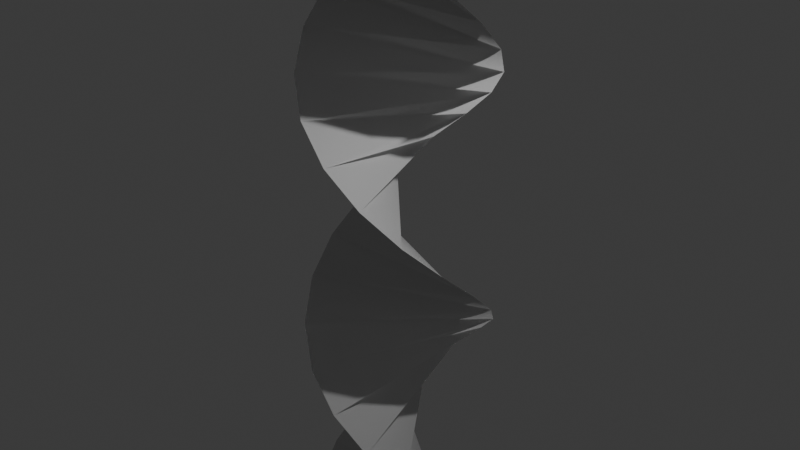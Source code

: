 # Source: Tutor15.blend  (saved by Blender 4.0.36; exported with 4.5.12 LTS)
import bpy
from mathutils import Matrix  # noqa: F401  (used for matrix-valued properties, if any)

bpy.ops.wm.read_factory_settings(use_empty=True)
scene = bpy.context.scene
scene.name = 'Scene'

# ---- collections
col_collection = bpy.data.collections.new('Collection'); scene.collection.children.link(col_collection)

# ---- materials (node trees are filled in below, after node groups)
mat_material = bpy.data.materials.new('Material')
mat_material.alpha_threshold = 0.0
mat_material.use_transparent_shadow = False
mat_material.roughness = 0.5
mat_material.line_color = (0.0, 0.0, 0.0, 1.0)

# ---- node groups
ng_curvetilt = bpy.data.node_groups.new('CurveTilt', 'GeometryNodeTree')
_s = ng_curvetilt.interface.new_socket(name='Geometry', in_out='OUTPUT', socket_type='NodeSocketGeometry')
_s = ng_curvetilt.interface.new_socket(name='Geometry', in_out='INPUT', socket_type='NodeSocketGeometry')
ng_curvetilt.is_modifier = True
_N = ng_curvetilt.nodes; _L = ng_curvetilt.links
n0 = _N.new('NodeGroupOutput'); n0.name = 'Group Output'; n0.location = (587, 49)
n1 = _N.new('GeometryNodeCurveToMesh'); n1.name = 'Curve to Mesh'; n1.location = (371, 62)
n2 = _N.new('GeometryNodeViewer'); n2.name = 'Viewer'; n2.location = (327, -95)
n3 = _N.new('ShaderNodeMath'); n3.name = 'Math'; n3.location = (-331, 198)
n3.inputs[1].default_value = 11.5
n4 = _N.new('GeometryNodeInputCurveTilt'); n4.name = 'Curve Tilt'; n4.location = (-505, 102)
n4.hide = True
n5 = _N.new('GeometryNodeCurveEndpointSelection'); n5.name = 'Endpoint Selection'; n5.location = (-329, 310)
n5.inputs[1].default_value = 0
n6 = _N.new('GeometryNodeCurvePrimitiveLine'); n6.name = 'Curve Line'; n6.location = (-539, 23)
n6.inputs[0].default_value = (0.0, 0.0, -5.0)
n6.inputs[1].default_value = (0.0, 0.0, 5.0)
n7 = _N.new('NodeGroupInput'); n7.name = 'Group Input'; n7.location = (-768, -7)
n8 = _N.new('GeometryNodeSetCurveTilt'); n8.name = 'Set Curve Tilt'; n8.location = (-61, 73)
n9 = _N.new('GeometryNodeResampleCurve'); n9.name = 'Resample Curve'; n9.location = (139, 88)
n9.keep_last_segment = False
n9.inputs[2].default_value = 30
n10 = _N.new('GeometryNodeCurvePrimitiveLine'); n10.name = 'Curve Line.001'; n10.location = (65, -110)
n10.inputs[0].default_value = (1.0, 0.0, 0.0)
n10.inputs[1].default_value = (-1.0, 0.0, 0.0)
n11 = _N.new('GeometryNodeInputNamedAttribute'); n11.name = 'Named Attribute'; n11.location = (346, 62)
n11.inputs[0].default_value = 'radius'
n12 = _N.new('GeometryNodeSwitch'); n12.name = 'Switch'; n12.location = (346, 62)
n12.input_type = 'FLOAT'
n12.inputs[1].default_value = 1.0
_L.new(n1.outputs[0], n0.inputs[0])
_L.new(n6.outputs[0], n8.inputs[0])
_L.new(n9.outputs[0], n1.inputs[0])
_L.new(n10.outputs[0], n2.inputs[0])
_L.new(n10.outputs[0], n1.inputs[1])
_L.new(n3.outputs[0], n8.inputs[2])
_L.new(n5.outputs[0], n8.inputs[1])
_L.new(n4.outputs[0], n3.inputs[0])
_L.new(n8.outputs[0], n9.inputs[0])
_L.new(n11.outputs[1], n12.inputs[0])
_L.new(n11.outputs[0], n12.inputs[2])
_L.new(n12.outputs[0], n1.inputs[2])
n0.is_active_output = True
ng_curvetilt02 = bpy.data.node_groups.new('CurveTilt02', 'GeometryNodeTree')
_s = ng_curvetilt02.interface.new_socket(name='Geometry', in_out='OUTPUT', socket_type='NodeSocketGeometry')
_s = ng_curvetilt02.interface.new_socket(name='Geometry', in_out='INPUT', socket_type='NodeSocketGeometry')
ng_curvetilt02.is_modifier = True
_N = ng_curvetilt02.nodes; _L = ng_curvetilt02.links
n0 = _N.new('GeometryNodeViewer'); n0.name = 'Viewer'; n0.location = (327, -95)
n1 = _N.new('ShaderNodeMath'); n1.name = 'Math'; n1.location = (-331, 198)
n1.inputs[1].default_value = 11.5
n2 = _N.new('GeometryNodeInputCurveTilt'); n2.name = 'Curve Tilt'; n2.location = (-505, 102)
n2.hide = True
n3 = _N.new('GeometryNodeCurveEndpointSelection'); n3.name = 'Endpoint Selection'; n3.location = (-329, 310)
n3.inputs[1].default_value = 0
n4 = _N.new('NodeGroupInput'); n4.name = 'Group Input'; n4.location = (-768, -7)
n5 = _N.new('GeometryNodeSetCurveTilt'); n5.name = 'Set Curve Tilt'; n5.location = (-61, 73)
n6 = _N.new('GeometryNodeResampleCurve'); n6.name = 'Resample Curve'; n6.location = (139, 88)
n6.keep_last_segment = False
n6.inputs[2].default_value = 30
n7 = _N.new('GeometryNodeCurvePrimitiveLine'); n7.name = 'Curve Line.001'; n7.location = (110, -109)
n7.hide = True
n7.inputs[0].default_value = (1.0, 0.0, 0.0)
n7.inputs[1].default_value = (-1.0, 0.0, 0.0)
n8 = _N.new('GeometryNodeCurvePrimitiveLine'); n8.name = 'Curve Line'; n8.location = (-330, 26)
n8.hide = True
n8.inputs[0].default_value = (0.0, 0.0, -5.0)
n8.inputs[1].default_value = (0.0, 0.0, 5.0)
n9 = _N.new('GeometryNodeDeleteGeometry'); n9.name = 'Delete Geometry'; n9.location = (1050, 515)
n9.domain = 'EDGE'
n10 = _N.new('GeometryNodeMeshToCurve'); n10.name = 'Mesh to Curve'; n10.location = (1270, 510)
n11 = _N.new('GeometryNodeCurveToMesh'); n11.name = 'Curve to Mesh.001'; n11.location = (1490, 522)
n12 = _N.new('GeometryNodeCurvePrimitiveCircle'); n12.name = 'Curve Circle'; n12.location = (1294, 355)
n12.inputs[4].default_value = 0.1
n13 = _N.new('GeometryNodeDeleteGeometry'); n13.name = 'Delete Geometry.001'; n13.location = (1041, -171)
n13.domain = 'EDGE'
n14 = _N.new('GeometryNodeMeshToCurve'); n14.name = 'Mesh to Curve.001'; n14.location = (1261, -176)
n15 = _N.new('GeometryNodeCurveToMesh'); n15.name = 'Curve to Mesh.002'; n15.location = (1481, -164)
n16 = _N.new('GeometryNodeCurvePrimitiveCircle'); n16.name = 'Curve Circle.001'; n16.location = (1285, -330)
n16.inputs[4].default_value = 0.1
n17 = _N.new('FunctionNodeCompare'); n17.name = 'Compare.001'; n17.location = (852, -325)
n17.operation = 'EQUAL'
n17.data_type = 'INT'
n17.inputs[3].default_value = 1
n17.inputs[6].default_value = (0.0, 0.0, 0.0, 0.0)
n17.inputs[7].default_value = (0.0, 0.0, 0.0, 0.0)
n18 = _N.new('GeometryNodeInputMeshEdgeNeighbors'); n18.name = 'Edge Neighbors.001'; n18.location = (674, -401)
n19 = _N.new('NodeGroupOutput'); n19.name = 'Group Output'; n19.location = (2032, 96)
n20 = _N.new('GeometryNodeJoinGeometry'); n20.name = 'Join Geometry'; n20.location = (1774, 147)
n21 = _N.new('FunctionNodeCompare'); n21.name = 'Compare'; n21.location = (861, 361)
n21.operation = 'EQUAL'
n21.data_type = 'INT'
n21.inputs[3].default_value = 2
n21.inputs[6].default_value = (0.0, 0.0, 0.0, 0.0)
n21.inputs[7].default_value = (0.0, 0.0, 0.0, 0.0)
n22 = _N.new('GeometryNodeInputMeshEdgeNeighbors'); n22.name = 'Edge Neighbors'; n22.location = (682, 285)
n23 = _N.new('NodeReroute'); n23.name = 'Reroute'; n23.location = (520, 403)
n23.width = 16
n23.socket_idname = 'NodeSocketGeometry'
n24 = _N.new('GeometryNodeCurveToMesh'); n24.name = 'Curve to Mesh'; n24.location = (371, 62)
n25 = _N.new('GeometryNodeInputNamedAttribute'); n25.name = 'Named Attribute'; n25.location = (1456, -164)
n25.inputs[0].default_value = 'radius'
n26 = _N.new('GeometryNodeSwitch'); n26.name = 'Switch'; n26.location = (1456, -164)
n26.input_type = 'FLOAT'
n26.inputs[1].default_value = 1.0
n27 = _N.new('GeometryNodeInputNamedAttribute'); n27.name = 'Named Attribute.001'; n27.location = (1465, 522)
n27.inputs[0].default_value = 'radius'
n28 = _N.new('GeometryNodeSwitch'); n28.name = 'Switch.001'; n28.location = (1465, 522)
n28.input_type = 'FLOAT'
n28.inputs[1].default_value = 1.0
n29 = _N.new('GeometryNodeInputNamedAttribute'); n29.name = 'Named Attribute.002'; n29.location = (346, 62)
n29.inputs[0].default_value = 'radius'
n30 = _N.new('GeometryNodeSwitch'); n30.name = 'Switch.002'; n30.location = (346, 62)
n30.input_type = 'FLOAT'
n30.inputs[1].default_value = 1.0
_L.new(n20.outputs[0], n19.inputs[0])
_L.new(n8.outputs[0], n5.inputs[0])
_L.new(n6.outputs[0], n24.inputs[0])
_L.new(n7.outputs[0], n0.inputs[0])
_L.new(n7.outputs[0], n24.inputs[1])
_L.new(n1.outputs[0], n5.inputs[2])
_L.new(n3.outputs[0], n5.inputs[1])
_L.new(n2.outputs[0], n1.inputs[0])
_L.new(n5.outputs[0], n6.inputs[0])
_L.new(n23.outputs[0], n9.inputs[0])
_L.new(n21.outputs[0], n9.inputs[1])
_L.new(n22.outputs[0], n21.inputs[2])
_L.new(n9.outputs[0], n10.inputs[0])
_L.new(n10.outputs[0], n11.inputs[0])
_L.new(n12.outputs[0], n11.inputs[1])
_L.new(n11.outputs[0], n20.inputs[0])
_L.new(n17.outputs[0], n13.inputs[1])
_L.new(n18.outputs[0], n17.inputs[2])
_L.new(n13.outputs[0], n14.inputs[0])
_L.new(n14.outputs[0], n15.inputs[0])
_L.new(n16.outputs[0], n15.inputs[1])
_L.new(n15.outputs[0], n20.inputs[0])
_L.new(n24.outputs[0], n13.inputs[0])
_L.new(n24.outputs[0], n23.inputs[0])
_L.new(n25.outputs[1], n26.inputs[0])
_L.new(n25.outputs[0], n26.inputs[2])
_L.new(n26.outputs[0], n15.inputs[2])
_L.new(n27.outputs[1], n28.inputs[0])
_L.new(n27.outputs[0], n28.inputs[2])
_L.new(n28.outputs[0], n11.inputs[2])
_L.new(n29.outputs[1], n30.inputs[0])
_L.new(n29.outputs[0], n30.inputs[2])
_L.new(n30.outputs[0], n24.inputs[2])
n19.is_active_output = True
ng_geometry_nodes = bpy.data.node_groups.new('Geometry Nodes', 'GeometryNodeTree')
_s = ng_geometry_nodes.interface.new_socket(name='Geometry', in_out='OUTPUT', socket_type='NodeSocketGeometry')
_s = ng_geometry_nodes.interface.new_socket(name='Geometry', in_out='INPUT', socket_type='NodeSocketGeometry')
ng_geometry_nodes.is_modifier = True
_N = ng_geometry_nodes.nodes; _L = ng_geometry_nodes.links
n0 = _N.new('GeometryNodeCurveToMesh'); n0.name = 'Curve to Mesh'; n0.location = (382, -82)
n1 = _N.new('NodeGroupOutput'); n1.name = 'Group Output'; n1.location = (905, 103)
n2 = _N.new('GeometryNodeJoinGeometry'); n2.name = 'Join Geometry'; n2.location = (684, 92)
n3 = _N.new('GeometryNodeInstanceOnPoints'); n3.name = 'Instance on Points'; n3.location = (128, 494)
n3.inputs[6].default_value = (0.23, 0.23, 0.23)
n4 = _N.new('GeometryNodeCurveSpiral'); n4.name = 'Spiral'; n4.location = (-1087, -105)
n4.inputs[2].default_value = 1.6
n4.inputs[3].default_value = 3.1
n4.inputs[4].default_value = 9.5
n5 = _N.new('GeometryNodeSetCurveNormal'); n5.name = 'Set Curve Normal'; n5.location = (-654, 479)
n6 = _N.new('GeometryNodeTransform'); n6.name = 'Transform Geometry'; n6.location = (-185, 423)
n6.inputs[2].default_value = (0.0, 1.571, 0.0)
n7 = _N.new('GeometryNodeMeshCylinder'); n7.name = 'Cylinder'; n7.location = (-387, 399)
n7.inputs[4].default_value = 3.69
n8 = _N.new('GeometryNodeCurvePrimitiveCircle'); n8.name = 'Curve Circle'; n8.location = (198, -161)
n8.inputs[4].default_value = 0.25
n9 = _N.new('NodeGroupInput'); n9.name = 'Group Input'; n9.location = (-1025, 225)
n10 = _N.new('FunctionNodeAlignEulerToVector'); n10.name = 'Align Euler to Vector'; n10.location = (-29, 205)
n11 = _N.new('GeometryNodeInputNormal'); n11.name = 'Normal'; n11.location = (-223, 83)
n11.legacy_corner_normals = True
n12 = _N.new('GeometryNodeInputNamedAttribute'); n12.name = 'Named Attribute'; n12.location = (357, -82)
n12.inputs[0].default_value = 'radius'
n13 = _N.new('GeometryNodeSwitch'); n13.name = 'Switch'; n13.location = (357, -82)
n13.input_type = 'FLOAT'
n13.inputs[1].default_value = 1.0
_L.new(n2.outputs[0], n1.inputs[0])
_L.new(n4.outputs[0], n0.inputs[0])
_L.new(n8.outputs[0], n0.inputs[1])
_L.new(n5.outputs[0], n3.inputs[0])
_L.new(n0.outputs[0], n2.inputs[0])
_L.new(n3.outputs[0], n2.inputs[0])
_L.new(n6.outputs[0], n3.inputs[2])
_L.new(n10.outputs[0], n3.inputs[5])
_L.new(n11.outputs[0], n10.inputs[2])
_L.new(n4.outputs[0], n5.inputs[0])
_L.new(n7.outputs[0], n6.inputs[0])
_L.new(n12.outputs[1], n13.inputs[0])
_L.new(n12.outputs[0], n13.inputs[2])
_L.new(n13.outputs[0], n0.inputs[2])
n1.is_active_output = True

# ---- material node trees
mat_material.use_nodes = True; mat_material.node_tree.nodes.clear()
_N = mat_material.node_tree.nodes; _L = mat_material.node_tree.links
n0 = _N.new('ShaderNodeOutputMaterial'); n0.name = 'Material Output'; n0.location = (300, 300)
n1 = _N.new('ShaderNodeBsdfPrincipled'); n1.name = 'Principled BSDF'; n1.location = (10, 300)
n1.inputs[3].default_value = 1.45
_L.new(n1.outputs[0], n0.inputs[0])
n0.is_active_output = True

# ---- world
world_world = bpy.data.worlds.new('World'); scene.world = world_world
world_world.use_nodes = True; world_world.node_tree.nodes.clear()
_N = world_world.node_tree.nodes; _L = world_world.node_tree.links
n0 = _N.new('ShaderNodeOutputWorld'); n0.name = 'World Output'; n0.location = (300, 300)
n1 = _N.new('ShaderNodeBackground'); n1.name = 'Background'; n1.location = (10, 300)
n1.inputs[0].default_value = (0.05088, 0.05088, 0.05088, 1.0)
_L.new(n1.outputs[0], n0.inputs[0])
n0.is_active_output = True
world_world.color = (0.05088, 0.05088, 0.05088)
world_world.use_sun_shadow = False
world_world.sun_shadow_jitter_overblur = 0.0

# ---- cameras
cam_camera = bpy.data.cameras.new('Camera')
cam_camera.clip_end = 100.0
cam_camera.ortho_scale = 7.314

# ---- lights
light_light = bpy.data.lights.new('Light', 'POINT')
light_light.transmission_factor = 0.0
light_light.use_soft_falloff = False
light_light.energy = 1000.0
light_light.shadow_soft_size = 0.1
light_light.shadow_maximum_resolution = 0.006
light_light.use_absolute_resolution = True

# ---- meshes
me_cube = bpy.data.meshes.new('Cube')
me_cube.from_pydata([(1.0, 1.0, 1.0), (1.0, 1.0, -1.0), (1.0, -1.0, 1.0), (1.0, -1.0, -1.0), (-1.0, 1.0, 1.0), (-1.0, 1.0, -1.0), (-1.0, -1.0, 1.0), (-1.0, -1.0, -1.0)], [], [(0, 4, 6, 2), (3, 2, 6, 7), (7, 6, 4, 5), (5, 1, 3, 7), (1, 0, 2, 3), (5, 4, 0, 1)])
_uv = me_cube.uv_layers.new(name='UVMap')
_uv.uv.foreach_set('vector', [0.625, 0.5, 0.875, 0.5, 0.875, 0.75, 0.625, 0.75, 0.375, 0.75, 0.625, 0.75, 0.625, 1.0, 0.375, 1.0, 0.375, 0.0, 0.625, 0.0, 0.625, 0.25, 0.375, 0.25, 0.125, 0.5, 0.375, 0.5, 0.375, 0.75, 0.125, 0.75, 0.375, 0.5, 0.625, 0.5, 0.625, 0.75, 0.375, 0.75, 0.375, 0.25, 0.625, 0.25, 0.625, 0.5, 0.375, 0.5])
me_cube.materials.append(mat_material)
me_cube.use_mirror_vertex_groups = False
me_cube.update()
me_cube_001 = bpy.data.meshes.new('Cube.001')
me_cube_001.from_pydata([(1.0, 1.0, 1.0), (1.0, 1.0, -1.0), (1.0, -1.0, 1.0), (1.0, -1.0, -1.0), (-1.0, 1.0, 1.0), (-1.0, 1.0, -1.0), (-1.0, -1.0, 1.0), (-1.0, -1.0, -1.0)], [], [(0, 4, 6, 2), (3, 2, 6, 7), (7, 6, 4, 5), (5, 1, 3, 7), (1, 0, 2, 3), (5, 4, 0, 1)])
_uv = me_cube_001.uv_layers.new(name='UVMap')
_uv.uv.foreach_set('vector', [0.625, 0.5, 0.875, 0.5, 0.875, 0.75, 0.625, 0.75, 0.375, 0.75, 0.625, 0.75, 0.625, 1.0, 0.375, 1.0, 0.375, 0.0, 0.625, 0.0, 0.625, 0.25, 0.375, 0.25, 0.125, 0.5, 0.375, 0.5, 0.375, 0.75, 0.125, 0.75, 0.375, 0.5, 0.625, 0.5, 0.625, 0.75, 0.375, 0.75, 0.375, 0.25, 0.625, 0.25, 0.625, 0.5, 0.375, 0.5])
me_cube_001.materials.append(mat_material)
me_cube_001.use_mirror_vertex_groups = False
me_cube_001.update()

# ---- curves / text
cu_beziercurve = bpy.data.curves.new('BezierCurve', 'CURVE')
cu_beziercurve.dimensions = '3D'
_sp = cu_beziercurve.splines.new('BEZIER'); _sp.bezier_points.add(1)
_sp.bezier_points.foreach_set('co', [-1.0, 0.0, 0.0, 1.0, 0.0, 0.0])
_sp.bezier_points.foreach_set('handle_left', [-1.5, -0.5, 0.0, 0.0, 0.0, 0.0])
_sp.bezier_points.foreach_set('handle_right', [-0.5, 0.5, 0.0, 2.0, 0.0, 0.0])
for _p, _l, _r in zip(_sp.bezier_points, ['ALIGNED', 'ALIGNED'], ['ALIGNED', 'ALIGNED']): _p.handle_left_type = _l; _p.handle_right_type = _r
_sp.order_u = 0
_sp.order_v = 0
cu_beziercurve.use_path = True
cu_beziercurve.fill_mode = 'FULL'

# ---- objects
ob_cube = bpy.data.objects.new('Cube', me_cube)
ob_light = bpy.data.objects.new('Light', light_light)
ob_camera = bpy.data.objects.new('Camera', cam_camera)
ob_cube_001 = bpy.data.objects.new('Cube.001', me_cube_001)
ob_beziercurve = bpy.data.objects.new('BezierCurve', cu_beziercurve)

# ---- transforms, parenting, visibility, modifiers, constraints
ob_cube.location = (0.0, 0.0, 0.0)
ob_cube.lock_rotations_4d = False
ob_cube.empty_display_type = 'ARROWS'
ob_cube.lineart.crease_threshold = 0.0
_m = ob_cube.modifiers.new('GeometryNodes', 'NODES')
_m.node_group = ng_curvetilt
ob_light.location = (4.076, 1.005, 5.904)
ob_light.rotation_euler = (0.6503, 0.05522, 1.866)
ob_light.lock_rotations_4d = False
ob_light.empty_display_type = 'ARROWS'
ob_light.color = (0.0, 0.0, 0.0, 0.0)
ob_light.lineart.crease_threshold = 0.0
ob_camera.location = (7.359, -6.926, 4.958)
ob_camera.rotation_euler = (1.109, 0.0, 0.8149)
ob_camera.lock_rotations_4d = False
ob_camera.empty_display_type = 'ARROWS'
ob_camera.color = (0.0, 0.0, 0.0, 0.0)
ob_camera.display_type = 'WIRE'
ob_camera.lineart.crease_threshold = 0.0
ob_cube_001.location = (7.303, 0.0, 0.0)
ob_cube_001.lock_rotations_4d = False
ob_cube_001.empty_display_type = 'ARROWS'
ob_cube_001.lineart.crease_threshold = 0.0
_m = ob_cube_001.modifiers.new('GeometryNodes', 'NODES')
_m.node_group = ng_curvetilt02
ob_beziercurve.location = (14.91, 0.0, -4.407)
_m = ob_beziercurve.modifiers.new('GeometryNodes', 'NODES')
_m.node_group = ng_geometry_nodes

# ---- collection membership
col_collection.objects.link(ob_cube)
col_collection.objects.link(ob_light)
col_collection.objects.link(ob_camera)
col_collection.objects.link(ob_cube_001)
col_collection.objects.link(ob_beziercurve)

# ---- scene / render settings (as saved in the file)
scene.camera = ob_camera
scene.frame_start = 1; scene.frame_end = 250; scene.frame_set(1)
scene.render.engine = 'BLENDER_EEVEE_NEXT'
scene.cycles.sampling_pattern = 'TABULATED_SOBOL'
bpy.context.view_layer.update()
